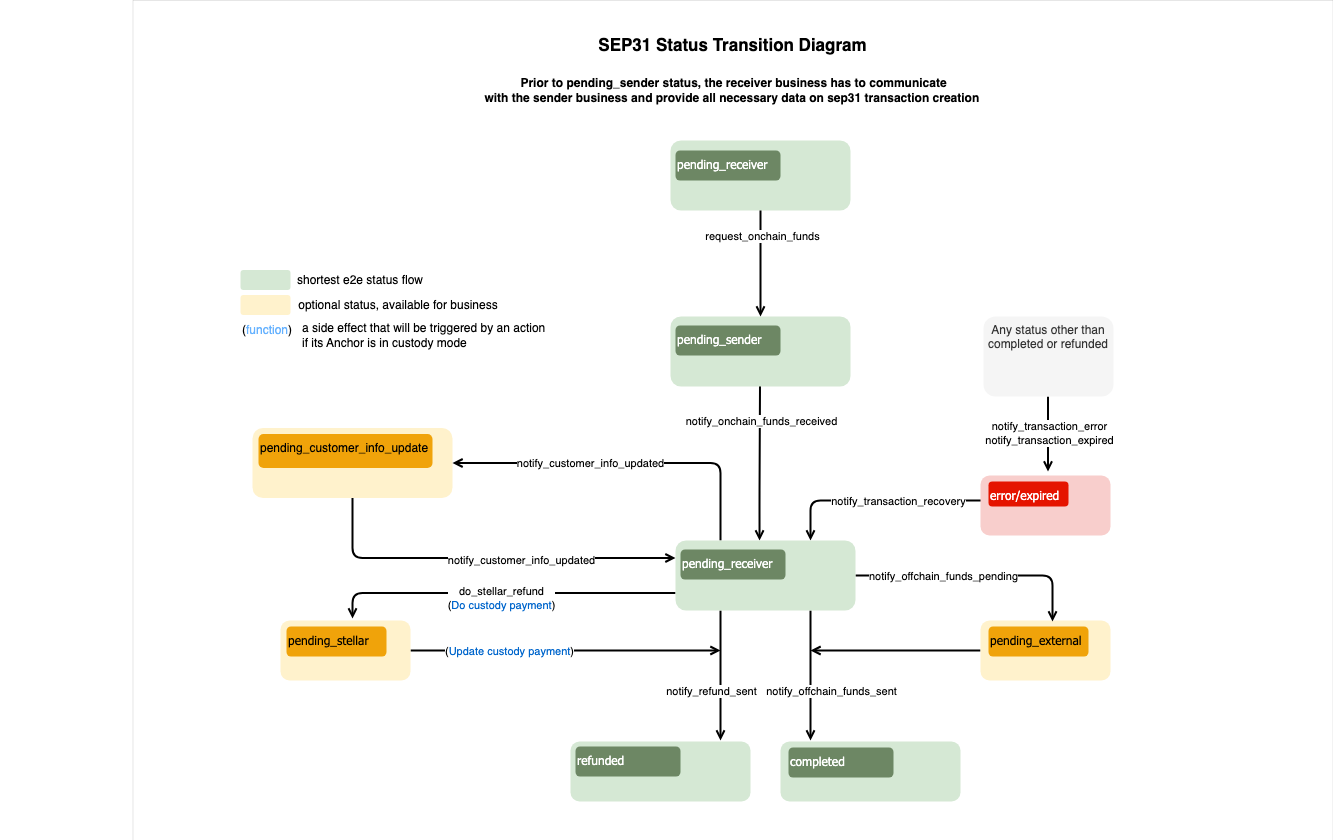

The diagram above was exported from draw.io. Its source (the exported page's mxGraphModel, read from the mxfile embedded in the PNG):
<mxGraphModel dx="2059" dy="1080" grid="1" gridSize="10" guides="1" tooltips="1" connect="1" arrows="1" fold="1" page="1" pageScale="1" pageWidth="850" pageHeight="1100" math="0" shadow="0">
  <root>
    <mxCell id="0" />
    <mxCell id="1" parent="0" />
    <mxCell id="67SbY_f3dpDVczb7oRwc-1" value="" style="rounded=0;whiteSpace=wrap;html=1;strokeWidth=0;" parent="1" vertex="1">
      <mxGeometry x="132.5" y="180" width="1200" height="840" as="geometry" />
    </mxCell>
    <mxCell id="kk59w1MAhV7eQLREM1ms-1" value="" style="group" parent="1" vertex="1" connectable="0">
      <mxGeometry y="444.5" width="508" height="163" as="geometry" />
    </mxCell>
    <mxCell id="kk59w1MAhV7eQLREM1ms-2" value="" style="rounded=1;whiteSpace=wrap;html=1;fillColor=#d5e8d4;strokeColor=none;" parent="kk59w1MAhV7eQLREM1ms-1" vertex="1">
      <mxGeometry x="240" y="5" width="50" height="20" as="geometry" />
    </mxCell>
    <mxCell id="kk59w1MAhV7eQLREM1ms-3" value="shortest e2e status flow" style="text;strokeColor=none;align=center;fillColor=none;html=1;verticalAlign=middle;whiteSpace=wrap;rounded=0;" parent="kk59w1MAhV7eQLREM1ms-1" vertex="1">
      <mxGeometry x="290" width="140" height="30" as="geometry" />
    </mxCell>
    <mxCell id="kk59w1MAhV7eQLREM1ms-4" value="" style="rounded=1;whiteSpace=wrap;html=1;fillColor=#fff2cc;strokeColor=none;" parent="kk59w1MAhV7eQLREM1ms-1" vertex="1">
      <mxGeometry x="240" y="30" width="50" height="20" as="geometry" />
    </mxCell>
    <mxCell id="kk59w1MAhV7eQLREM1ms-5" value="optional status, available for business" style="text;strokeColor=none;align=center;fillColor=none;html=1;verticalAlign=middle;whiteSpace=wrap;rounded=0;" parent="kk59w1MAhV7eQLREM1ms-1" vertex="1">
      <mxGeometry x="288" y="25" width="220" height="30" as="geometry" />
    </mxCell>
    <mxCell id="kk59w1MAhV7eQLREM1ms-6" value="(&lt;font style=&quot;border-color: var(--border-color); text-align: left;&quot; color=&quot;#66b2ff&quot;&gt;function&lt;/font&gt;&lt;span style=&quot;text-align: left;&quot;&gt;)&lt;/span&gt;" style="rounded=1;whiteSpace=wrap;html=1;fillColor=none;strokeColor=none;" parent="kk59w1MAhV7eQLREM1ms-1" vertex="1">
      <mxGeometry x="240" y="55" width="54" height="20" as="geometry" />
    </mxCell>
    <mxCell id="kk59w1MAhV7eQLREM1ms-7" value="&lt;font style=&quot;border-color: var(--border-color); text-align: left;&quot;&gt;a side effect that will be triggered by an action&lt;br style=&quot;border-color: var(--border-color);&quot;&gt;&lt;/font&gt;if its Anchor is in custody mode" style="text;strokeColor=none;align=left;fillColor=none;html=1;verticalAlign=middle;whiteSpace=wrap;rounded=0;labelPosition=right;verticalLabelPosition=middle;" parent="kk59w1MAhV7eQLREM1ms-1" vertex="1">
      <mxGeometry y="55" width="300" height="30" as="geometry" />
    </mxCell>
    <mxCell id="mxeJzW8ZGcNlbu38qCdp-11" value="" style="endArrow=open;html=1;rounded=1;exitX=0.5;exitY=1;exitDx=0;exitDy=0;entryX=0.467;entryY=0;entryDx=0;entryDy=0;entryPerimeter=0;endFill=0;strokeWidth=2;" parent="1" target="Kf9qd6CPrOdVnlglGHAT-5" edge="1">
      <mxGeometry width="50" height="50" relative="1" as="geometry">
        <mxPoint x="759.5" y="565" as="sourcePoint" />
        <mxPoint x="757.98" y="722.01" as="targetPoint" />
        <Array as="points">
          <mxPoint x="759" y="680" />
        </Array>
      </mxGeometry>
    </mxCell>
    <mxCell id="mxeJzW8ZGcNlbu38qCdp-12" value="notify_onchain_funds_received" style="edgeLabel;html=1;align=center;verticalAlign=middle;resizable=0;points=[];" parent="mxeJzW8ZGcNlbu38qCdp-11" connectable="0" vertex="1">
      <mxGeometry x="-0.55" y="-1" relative="1" as="geometry">
        <mxPoint x="2" y="1" as="offset" />
      </mxGeometry>
    </mxCell>
    <mxCell id="mxeJzW8ZGcNlbu38qCdp-13" value="SEP31 Status Transition Diagram" style="text;html=1;strokeColor=none;fillColor=none;align=center;verticalAlign=middle;whiteSpace=wrap;rounded=0;fontSize=17;fontStyle=1" parent="1" vertex="1">
      <mxGeometry x="596.25" y="210" width="272.5" height="30" as="geometry" />
    </mxCell>
    <mxCell id="mxeJzW8ZGcNlbu38qCdp-19" value="&lt;b&gt;Prior to pending_sender status, the receiver business has to communicate &lt;br&gt;with the sender business and provide all necessary data on sep31 transaction creation&amp;nbsp;&lt;/b&gt;" style="text;html=1;align=center;verticalAlign=middle;resizable=0;points=[];autosize=1;strokeColor=none;fillColor=none;" parent="1" vertex="1">
      <mxGeometry x="472.5" y="250" width="520" height="40" as="geometry" />
    </mxCell>
    <mxCell id="mxeJzW8ZGcNlbu38qCdp-20" value="" style="endArrow=open;html=1;rounded=1;strokeWidth=2;endFill=0;entryX=0.75;entryY=0;entryDx=0;entryDy=0;exitX=0.015;exitY=0.417;exitDx=0;exitDy=0;exitPerimeter=0;" parent="1" source="avnREUv3o3WgOM-XI5gU-1" target="Kf9qd6CPrOdVnlglGHAT-5" edge="1">
      <mxGeometry width="50" height="50" relative="1" as="geometry">
        <mxPoint x="1009" y="680" as="sourcePoint" />
        <mxPoint x="810" y="710" as="targetPoint" />
        <Array as="points">
          <mxPoint x="810" y="680" />
        </Array>
      </mxGeometry>
    </mxCell>
    <mxCell id="mxeJzW8ZGcNlbu38qCdp-21" value="notify_transaction_recovery" style="edgeLabel;html=1;align=center;verticalAlign=middle;resizable=0;points=[];" parent="mxeJzW8ZGcNlbu38qCdp-20" connectable="0" vertex="1">
      <mxGeometry x="-0.1381" y="2" relative="1" as="geometry">
        <mxPoint x="7" y="-2" as="offset" />
      </mxGeometry>
    </mxCell>
    <mxCell id="mxeJzW8ZGcNlbu38qCdp-56" value="" style="endArrow=open;html=1;rounded=0;exitX=0.25;exitY=1;exitDx=0;exitDy=0;strokeWidth=2;endFill=0;" parent="1" source="Kf9qd6CPrOdVnlglGHAT-5" edge="1">
      <mxGeometry width="50" height="50" relative="1" as="geometry">
        <mxPoint x="720" y="738" as="sourcePoint" />
        <mxPoint x="720" y="920" as="targetPoint" />
      </mxGeometry>
    </mxCell>
    <mxCell id="mxeJzW8ZGcNlbu38qCdp-57" value="notify_refund_sent" style="edgeLabel;html=1;align=center;verticalAlign=middle;resizable=0;points=[];fontSize=11;" parent="mxeJzW8ZGcNlbu38qCdp-56" connectable="0" vertex="1">
      <mxGeometry x="0.1352" y="-1" relative="1" as="geometry">
        <mxPoint x="-9" y="6" as="offset" />
      </mxGeometry>
    </mxCell>
    <mxCell id="mxeJzW8ZGcNlbu38qCdp-58" value="" style="endArrow=open;html=1;rounded=0;exitX=0.75;exitY=1;exitDx=0;exitDy=0;strokeWidth=2;endFill=0;" parent="1" source="Kf9qd6CPrOdVnlglGHAT-5" edge="1">
      <mxGeometry width="50" height="50" relative="1" as="geometry">
        <mxPoint x="816.8000000000002" y="767.3358800000001" as="sourcePoint" />
        <mxPoint x="810" y="920" as="targetPoint" />
      </mxGeometry>
    </mxCell>
    <mxCell id="mxeJzW8ZGcNlbu38qCdp-59" value="notify_offchain_funds_sent" style="edgeLabel;html=1;align=center;verticalAlign=middle;resizable=0;points=[];fontSize=11;" parent="mxeJzW8ZGcNlbu38qCdp-58" connectable="0" vertex="1">
      <mxGeometry x="-0.0667" relative="1" as="geometry">
        <mxPoint x="20" y="19" as="offset" />
      </mxGeometry>
    </mxCell>
    <mxCell id="3zLw-5_e-Gk6-DkVr-vM-1" value="" style="rounded=1;whiteSpace=wrap;html=1;fillColor=#d5e8d4;strokeColor=none;" parent="1" vertex="1">
      <mxGeometry x="670" y="496" width="180" height="70" as="geometry" />
    </mxCell>
    <mxCell id="3zLw-5_e-Gk6-DkVr-vM-2" value="pending_sender" style="rounded=1;whiteSpace=wrap;html=1;verticalAlign=top;align=left;fillColor=#6d8764;fontFamily=Tahoma;strokeColor=none;fontColor=#ffffff;" parent="1" vertex="1">
      <mxGeometry x="675" y="505" width="105" height="30" as="geometry" />
    </mxCell>
    <mxCell id="BmFnIRON6w-JdGfR3euQ-2" style="edgeStyle=orthogonalEdgeStyle;rounded=1;orthogonalLoop=1;jettySize=auto;html=1;entryX=0.75;entryY=0;entryDx=0;entryDy=0;strokeWidth=2;endArrow=open;endFill=0;" parent="1" edge="1">
      <mxGeometry relative="1" as="geometry">
        <mxPoint x="1047.5" y="576" as="sourcePoint" />
        <mxPoint x="1047.5" y="651" as="targetPoint" />
      </mxGeometry>
    </mxCell>
    <mxCell id="BmFnIRON6w-JdGfR3euQ-3" value="notify_transaction_error&lt;br style=&quot;border-color: var(--border-color);&quot;&gt;notify_transaction_expired" style="edgeLabel;html=1;align=center;verticalAlign=middle;resizable=0;points=[];" parent="BmFnIRON6w-JdGfR3euQ-2" vertex="1" connectable="0">
      <mxGeometry x="-0.04" y="1" relative="1" as="geometry">
        <mxPoint as="offset" />
      </mxGeometry>
    </mxCell>
    <mxCell id="yReZv6md1lE1Uv3bfNHC-1" value="Any status other than completed or refunded" style="rounded=1;whiteSpace=wrap;html=1;fillColor=#f5f5f5;fontColor=#333333;strokeColor=none;verticalAlign=top;" parent="1" vertex="1">
      <mxGeometry x="983" y="496" width="130" height="80" as="geometry" />
    </mxCell>
    <mxCell id="avnREUv3o3WgOM-XI5gU-1" value="" style="rounded=1;whiteSpace=wrap;html=1;fillColor=#f8cecc;strokeColor=none;" parent="1" vertex="1">
      <mxGeometry x="980" y="655" width="130" height="60" as="geometry" />
    </mxCell>
    <mxCell id="avnREUv3o3WgOM-XI5gU-2" value="&lt;font face=&quot;Tahoma&quot;&gt;error/expired&lt;/font&gt;" style="rounded=1;whiteSpace=wrap;html=1;align=left;verticalAlign=top;strokeColor=none;fillColor=#e51400;fontColor=#ffffff;" parent="1" vertex="1">
      <mxGeometry x="988" y="661" width="80" height="25" as="geometry" />
    </mxCell>
    <mxCell id="avnREUv3o3WgOM-XI5gU-6" value="" style="rounded=1;whiteSpace=wrap;html=1;fillColor=#d5e8d4;strokeColor=none;" parent="1" vertex="1">
      <mxGeometry x="570" y="921" width="180" height="60" as="geometry" />
    </mxCell>
    <mxCell id="avnREUv3o3WgOM-XI5gU-5" value="refunded" style="rounded=1;whiteSpace=wrap;html=1;verticalAlign=top;align=left;fillColor=#6d8764;fontFamily=Tahoma;strokeColor=none;fontColor=#ffffff;" parent="1" vertex="1">
      <mxGeometry x="575" y="926" width="105" height="30" as="geometry" />
    </mxCell>
    <mxCell id="avnREUv3o3WgOM-XI5gU-9" value="" style="rounded=1;whiteSpace=wrap;html=1;fillColor=#d5e8d4;strokeColor=none;" parent="1" vertex="1">
      <mxGeometry x="780" y="921" width="180" height="60" as="geometry" />
    </mxCell>
    <mxCell id="avnREUv3o3WgOM-XI5gU-10" value="completed" style="rounded=1;whiteSpace=wrap;html=1;verticalAlign=top;align=left;fillColor=#6d8764;fontFamily=Tahoma;strokeColor=none;fontColor=#ffffff;" parent="1" vertex="1">
      <mxGeometry x="788" y="927" width="105" height="30" as="geometry" />
    </mxCell>
    <mxCell id="Kf9qd6CPrOdVnlglGHAT-26" style="edgeStyle=orthogonalEdgeStyle;rounded=0;orthogonalLoop=1;jettySize=auto;html=1;exitX=0;exitY=0.5;exitDx=0;exitDy=0;strokeWidth=2;endArrow=open;endFill=0;" parent="1" source="05dBtIRlAfErdCgNeG_9-1" edge="1">
      <mxGeometry relative="1" as="geometry">
        <mxPoint x="810" y="830" as="targetPoint" />
      </mxGeometry>
    </mxCell>
    <mxCell id="05dBtIRlAfErdCgNeG_9-1" value="" style="rounded=1;whiteSpace=wrap;html=1;fillColor=#fff2cc;strokeColor=none;" parent="1" vertex="1">
      <mxGeometry x="980" y="800" width="130" height="60" as="geometry" />
    </mxCell>
    <mxCell id="05dBtIRlAfErdCgNeG_9-2" value="&lt;font face=&quot;Tahoma&quot;&gt;pending_external&lt;/font&gt;" style="rounded=1;whiteSpace=wrap;html=1;align=left;verticalAlign=top;strokeColor=none;fillColor=#f0a30a;fontColor=#000000;" parent="1" vertex="1">
      <mxGeometry x="988" y="806" width="100" height="30" as="geometry" />
    </mxCell>
    <mxCell id="Kf9qd6CPrOdVnlglGHAT-23" style="edgeStyle=orthogonalEdgeStyle;rounded=0;orthogonalLoop=1;jettySize=auto;html=1;exitX=1;exitY=0.5;exitDx=0;exitDy=0;strokeWidth=2;endArrow=open;endFill=0;" parent="1" source="Kf9qd6CPrOdVnlglGHAT-1" edge="1">
      <mxGeometry relative="1" as="geometry">
        <mxPoint x="720" y="830" as="targetPoint" />
      </mxGeometry>
    </mxCell>
    <mxCell id="Kf9qd6CPrOdVnlglGHAT-24" value="(&lt;font style=&quot;border-color: var(--border-color);&quot; color=&quot;#0066cc&quot;&gt;Update&lt;/font&gt;&lt;font style=&quot;border-color: var(--border-color); color: rgb(0, 153, 227);&quot;&gt;&amp;nbsp;&lt;/font&gt;&lt;font style=&quot;border-color: var(--border-color);&quot; color=&quot;#0066cc&quot;&gt;custody payment&lt;/font&gt;)" style="edgeLabel;html=1;align=center;verticalAlign=middle;resizable=0;points=[];" parent="Kf9qd6CPrOdVnlglGHAT-23" vertex="1" connectable="0">
      <mxGeometry x="-0.3295" y="-2" relative="1" as="geometry">
        <mxPoint x="-6" y="-2" as="offset" />
      </mxGeometry>
    </mxCell>
    <mxCell id="Kf9qd6CPrOdVnlglGHAT-1" value="" style="rounded=1;whiteSpace=wrap;html=1;fillColor=#fff2cc;strokeColor=none;" parent="1" vertex="1">
      <mxGeometry x="280" y="800" width="130" height="60" as="geometry" />
    </mxCell>
    <mxCell id="Kf9qd6CPrOdVnlglGHAT-2" value="&lt;font face=&quot;Tahoma&quot;&gt;pending_stellar&lt;/font&gt;" style="rounded=1;whiteSpace=wrap;html=1;align=left;verticalAlign=top;strokeColor=none;fillColor=#f0a30a;fontColor=#000000;" parent="1" vertex="1">
      <mxGeometry x="286" y="806" width="100" height="30" as="geometry" />
    </mxCell>
    <mxCell id="Kf9qd6CPrOdVnlglGHAT-16" style="edgeStyle=orthogonalEdgeStyle;rounded=1;orthogonalLoop=1;jettySize=auto;html=1;exitX=0.5;exitY=1;exitDx=0;exitDy=0;entryX=0;entryY=0.25;entryDx=0;entryDy=0;strokeWidth=2;endArrow=open;endFill=0;" parent="1" source="Kf9qd6CPrOdVnlglGHAT-3" target="Kf9qd6CPrOdVnlglGHAT-5" edge="1">
      <mxGeometry relative="1" as="geometry" />
    </mxCell>
    <mxCell id="Kf9qd6CPrOdVnlglGHAT-17" value="notify_customer_info_updated" style="edgeLabel;html=1;align=center;verticalAlign=middle;resizable=0;points=[];" parent="Kf9qd6CPrOdVnlglGHAT-16" vertex="1" connectable="0">
      <mxGeometry x="0.009" y="-1" relative="1" as="geometry">
        <mxPoint x="35" y="1" as="offset" />
      </mxGeometry>
    </mxCell>
    <mxCell id="Kf9qd6CPrOdVnlglGHAT-3" value="" style="rounded=1;whiteSpace=wrap;html=1;fillColor=#fff2cc;strokeColor=none;" parent="1" vertex="1">
      <mxGeometry x="252" y="607.5" width="200" height="70" as="geometry" />
    </mxCell>
    <mxCell id="Kf9qd6CPrOdVnlglGHAT-4" value="pending_customer_info_update" style="rounded=1;whiteSpace=wrap;html=1;align=left;verticalAlign=top;strokeColor=none;fillColor=#f0a30a;fontColor=#000000;" parent="1" vertex="1">
      <mxGeometry x="258" y="613.5" width="174" height="34" as="geometry" />
    </mxCell>
    <mxCell id="Kf9qd6CPrOdVnlglGHAT-12" style="edgeStyle=orthogonalEdgeStyle;rounded=1;orthogonalLoop=1;jettySize=auto;html=1;exitX=0;exitY=0.75;exitDx=0;exitDy=0;entryX=0.554;entryY=-0.033;entryDx=0;entryDy=0;entryPerimeter=0;strokeWidth=2;endArrow=open;endFill=0;" parent="1" source="Kf9qd6CPrOdVnlglGHAT-5" target="Kf9qd6CPrOdVnlglGHAT-1" edge="1">
      <mxGeometry relative="1" as="geometry" />
    </mxCell>
    <mxCell id="Kf9qd6CPrOdVnlglGHAT-13" value="do_stellar_refund&lt;br style=&quot;border-color: var(--border-color);&quot;&gt;(&lt;font style=&quot;border-color: var(--border-color);&quot; color=&quot;#0066cc&quot;&gt;Do&amp;nbsp;custody payment&lt;/font&gt;)" style="edgeLabel;html=1;align=center;verticalAlign=middle;resizable=0;points=[];" parent="Kf9qd6CPrOdVnlglGHAT-12" vertex="1" connectable="0">
      <mxGeometry x="0.021" y="1" relative="1" as="geometry">
        <mxPoint x="3" y="4" as="offset" />
      </mxGeometry>
    </mxCell>
    <mxCell id="Kf9qd6CPrOdVnlglGHAT-14" style="edgeStyle=orthogonalEdgeStyle;rounded=1;orthogonalLoop=1;jettySize=auto;html=1;exitX=0.25;exitY=0;exitDx=0;exitDy=0;entryX=1;entryY=0.5;entryDx=0;entryDy=0;strokeWidth=2;endArrow=open;endFill=0;" parent="1" source="Kf9qd6CPrOdVnlglGHAT-5" target="Kf9qd6CPrOdVnlglGHAT-3" edge="1">
      <mxGeometry relative="1" as="geometry" />
    </mxCell>
    <mxCell id="Kf9qd6CPrOdVnlglGHAT-15" value="notify_customer_info_updated" style="edgeLabel;html=1;align=center;verticalAlign=middle;resizable=0;points=[];" parent="Kf9qd6CPrOdVnlglGHAT-14" vertex="1" connectable="0">
      <mxGeometry x="0.4876" y="3" relative="1" as="geometry">
        <mxPoint x="49" y="-3" as="offset" />
      </mxGeometry>
    </mxCell>
    <mxCell id="Kf9qd6CPrOdVnlglGHAT-18" style="edgeStyle=orthogonalEdgeStyle;rounded=1;orthogonalLoop=1;jettySize=auto;html=1;exitX=1;exitY=0.5;exitDx=0;exitDy=0;entryX=0.554;entryY=0.017;entryDx=0;entryDy=0;entryPerimeter=0;strokeWidth=2;endArrow=open;endFill=0;" parent="1" source="Kf9qd6CPrOdVnlglGHAT-5" target="05dBtIRlAfErdCgNeG_9-1" edge="1">
      <mxGeometry relative="1" as="geometry" />
    </mxCell>
    <mxCell id="Kf9qd6CPrOdVnlglGHAT-19" value="notify_offchain_funds_pending" style="edgeLabel;html=1;align=center;verticalAlign=middle;resizable=0;points=[];" parent="Kf9qd6CPrOdVnlglGHAT-18" vertex="1" connectable="0">
      <mxGeometry x="-0.3416" y="-2" relative="1" as="geometry">
        <mxPoint x="7" y="-2" as="offset" />
      </mxGeometry>
    </mxCell>
    <mxCell id="Kf9qd6CPrOdVnlglGHAT-5" value="" style="rounded=1;whiteSpace=wrap;html=1;fillColor=#d5e8d4;strokeColor=none;" parent="1" vertex="1">
      <mxGeometry x="675" y="720" width="180" height="70" as="geometry" />
    </mxCell>
    <mxCell id="Kf9qd6CPrOdVnlglGHAT-6" value="pending_receiver" style="rounded=1;whiteSpace=wrap;html=1;verticalAlign=top;align=left;fillColor=#6d8764;fontFamily=Tahoma;strokeColor=none;fontColor=#ffffff;" parent="1" vertex="1">
      <mxGeometry x="680" y="729" width="105" height="30" as="geometry" />
    </mxCell>
    <mxCell id="MjSyEAo8ha0iVIPv7yy3-1" value="" style="rounded=1;whiteSpace=wrap;html=1;fillColor=#d5e8d4;strokeColor=none;" vertex="1" parent="1">
      <mxGeometry x="670" y="320" width="180" height="70" as="geometry" />
    </mxCell>
    <mxCell id="MjSyEAo8ha0iVIPv7yy3-2" value="pending_receiver" style="rounded=1;whiteSpace=wrap;html=1;verticalAlign=top;align=left;fillColor=#6d8764;fontFamily=Tahoma;strokeColor=none;fontColor=#ffffff;" vertex="1" parent="1">
      <mxGeometry x="675" y="330" width="105" height="30" as="geometry" />
    </mxCell>
    <mxCell id="MjSyEAo8ha0iVIPv7yy3-3" value="" style="endArrow=open;html=1;rounded=1;exitX=0.5;exitY=1;exitDx=0;exitDy=0;endFill=0;strokeWidth=2;entryX=0.5;entryY=0;entryDx=0;entryDy=0;" edge="1" parent="1" target="3zLw-5_e-Gk6-DkVr-vM-1">
      <mxGeometry width="50" height="50" relative="1" as="geometry">
        <mxPoint x="760" y="390" as="sourcePoint" />
        <mxPoint x="760" y="490" as="targetPoint" />
        <Array as="points" />
      </mxGeometry>
    </mxCell>
    <mxCell id="MjSyEAo8ha0iVIPv7yy3-4" value="request_onchain_funds" style="edgeLabel;html=1;align=center;verticalAlign=middle;resizable=0;points=[];" connectable="0" vertex="1" parent="MjSyEAo8ha0iVIPv7yy3-3">
      <mxGeometry x="-0.55" y="-1" relative="1" as="geometry">
        <mxPoint x="2" y="1" as="offset" />
      </mxGeometry>
    </mxCell>
  </root>
</mxGraphModel>